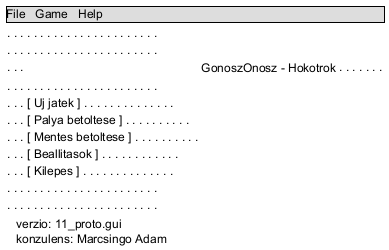

The diagram above was rendered by PlantUML. Its source (embedded in the PNG):
@startsalt
{
{* File | Game | Help }
{
. . . . . . . . . . . . . . . . . . . . . . .
. . . . . . . . . . . . . . . . . . . . . . .
. . . { GonoszOnosz - Hokotrok } . . . . . . .
. . . . . . . . . . . . . . . . . . . . . . .
. . . [ Uj jatek ] . . . . . . . . . . . . . .
. . . [ Palya betoltese ] . . . . . . . . . .
. . . [ Mentes betoltese ] . . . . . . . . . .
. . . [ Beallitasok ] . . . . . . . . . . . .
. . . [ Kilepes ] . . . . . . . . . . . . . .
. . . . . . . . . . . . . . . . . . . . . . .
. . . . . . . . . . . . . . . . . . . . . . .
}
{T
+ verzio: 11_proto.gui
+ konzulens: Marcsingo Adam
}
}
@endsalt